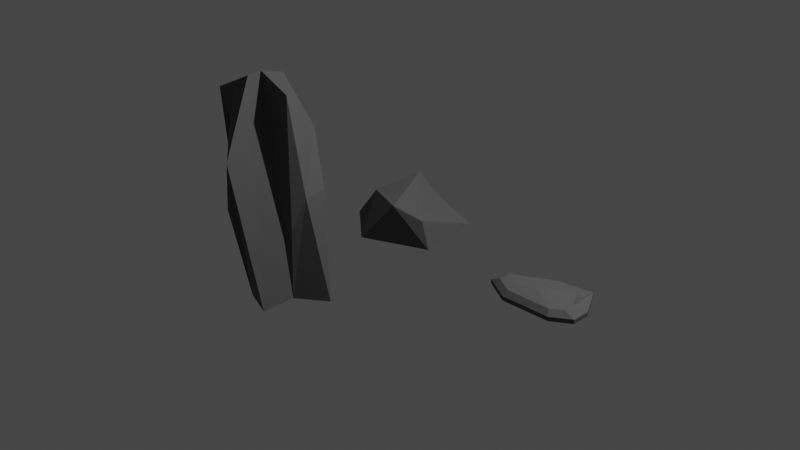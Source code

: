 # Source: rocks.blend  (saved by Blender 2.92.15; exported with 4.5.12 LTS)
import bpy
from mathutils import Matrix  # noqa: F401  (used for matrix-valued properties, if any)

bpy.ops.wm.read_factory_settings(use_empty=True)
scene = bpy.context.scene
scene.name = 'Scene'

# ---- collections
col_collection = bpy.data.collections.new('Collection'); scene.collection.children.link(col_collection)

# ---- materials (node trees are filled in below, after node groups)
mat_material_001 = bpy.data.materials.new('Material.001')
mat_material_001.use_transparent_shadow = False

# ---- material node trees
mat_material_001.use_nodes = True; mat_material_001.node_tree.nodes.clear()
_N = mat_material_001.node_tree.nodes; _L = mat_material_001.node_tree.links
n0 = _N.new('ShaderNodeOutputMaterial'); n0.name = 'Material Output'; n0.location = (300, 300)
n1 = _N.new('ShaderNodeBsdfPrincipled'); n1.name = 'Principled BSDF'; n1.location = (10, 300)
n1.distribution = 'GGX'
n1.subsurface_method = 'BURLEY'
n1.inputs[0].default_value = (0.09988, 0.09988, 0.09988, 1.0)
n1.inputs[2].default_value = 0.8773
n1.inputs[3].default_value = 1.45
n1.inputs[27].default_value = (0.0, 0.0, 0.0, 1.0)
n1.inputs[28].default_value = 1.0
_L.new(n1.outputs[0], n0.inputs[0])
n0.is_active_output = True

# ---- world
world_world = bpy.data.worlds.new('World'); scene.world = world_world
world_world.use_nodes = True; world_world.node_tree.nodes.clear()
_N = world_world.node_tree.nodes; _L = world_world.node_tree.links
n0 = _N.new('ShaderNodeOutputWorld'); n0.name = 'World Output'; n0.location = (300, 300)
n1 = _N.new('ShaderNodeBackground'); n1.name = 'Background'; n1.location = (10, 300)
n1.inputs[0].default_value = (0.05088, 0.05088, 0.05088, 1.0)
_L.new(n1.outputs[0], n0.inputs[0])
n0.is_active_output = True
world_world.color = (0.05088, 0.05088, 0.05088)
world_world.use_sun_shadow = False
world_world.sun_shadow_jitter_overblur = 0.0

# ---- cameras
cam_camera = bpy.data.cameras.new('Camera')
cam_camera.clip_end = 100.0
cam_camera.ortho_scale = 7.314

# ---- lights
light_light = bpy.data.lights.new('Light', 'POINT')
light_light.transmission_factor = 0.0
light_light.energy = 1000.0
light_light.shadow_soft_size = 0.1
light_light.shadow_maximum_resolution = 0.006
light_light.use_absolute_resolution = True

# ---- meshes
me_icosphere = bpy.data.meshes.new('Icosphere')
me_icosphere.from_pydata([(0.6684, -0.2417, -0.195), (0.0421, -0.5447, -0.1841), (-0.4483, -0.1371, -0.2071), (-0.438, 0.2756, -0.1852), (0.562, 0.4521, -0.1894), (0.3614, -0.4149, 0.2248), (-0.1024, -0.2123, 0.1777), (-0.2065, 0.4387, 0.01009), (0.1671, 0.3845, 0.01912), (0.5884, -0.2512, 0.0885), (-0.04447, 0.3342, 0.2284)], [], [(1, 2, 3, 4, 0), (0, 4, 9), (1, 0, 5), (2, 1, 6), (3, 2, 7), (4, 3, 8), (0, 9, 5), (1, 5, 6), (2, 6, 7), (3, 7, 8), (4, 8, 9), (5, 9, 10), (6, 5, 10), (7, 6, 10), (8, 7, 10), (9, 8, 10)])
_uv = me_icosphere.uv_layers.new(name='UVMap')
_uv.uv.foreach_set('vector', [0.009269, 0.2339, 0.2688, 0.0, 0.4848, 0.04134, 0.4848, 0.6051, 0.1104, 0.6036, 0.3114, 0.6051, 0.3114, 0.9981, 0.1554, 0.6079, 0.703, 0.6134, 0.703, 1.0, 0.4848, 0.7981, 0.4848, 0.4437, 0.5242, 0.102, 0.652, 0.2482, 0.6361, 0.6134, 0.4848, 0.4437, 0.8112, 0.5812, 0.9797, 0.0, 0.9797, 0.5623, 0.8722, 0.2254, 0.703, 1.0, 0.5531, 0.9561, 0.4848, 0.7981, 0.5242, 0.102, 0.7575, 0.0, 0.652, 0.2482, 0.4848, 0.4437, 0.652, 0.2482, 0.8112, 0.5812, 0.9363, 0.9042, 0.8722, 0.7622, 0.9363, 0.5623, 0.3114, 0.9981, 0.1472, 0.9951, 0.1554, 0.6079, 0.7575, 0.0, 0.8722, 0.01003, 0.8722, 0.4555, 0.652, 0.2482, 0.7575, 0.0, 0.8722, 0.4555, 0.8112, 0.5812, 0.652, 0.2482, 0.8722, 0.4555, 0.4599, 0.7725, 0.3114, 0.632, 0.4599, 0.6051, 0.1554, 0.6079, 0.1472, 0.9951, 0.009269, 0.9861])
me_icosphere.materials.append(mat_material_001)
me_icosphere.use_remesh_fix_poles = True
me_icosphere.use_remesh_preserve_attributes = False
me_icosphere.use_mirror_vertex_groups = False
me_icosphere.update()
me_icosphere_001 = bpy.data.meshes.new('Icosphere.001')
me_icosphere_001.from_pydata([(0.5374, -0.08466, 0.01276), (0.2607, -0.3224, 0.02198), (-0.2384, 0.2085, 0.1069), (-0.1988, 0.4484, 0.006928), (0.8012, 0.1234, 0.006928), (0.1411, -0.1385, 1.987), (0.0306, -0.1866, 1.909), (-0.06134, 0.0004792, 1.847), (0.2232, 0.1622, 1.966), (0.4559, 0.007624, 1.858), (0.1077, -0.295, 0.9223), (-0.0295, -0.07869, 0.006928), (0.2427, -0.5027, 0.9128), (-0.05055, -0.2562, 1.357), (0.5403, -0.4095, 0.006928), (-0.0637, 0.08123, 0.004023), (0.03026, -0.2507, 1.667), (0.2934, -0.5142, 1.351), (-0.3436, 0.03546, 0.9235), (-0.2737, 0.2795, 0.9235), (-0.1875, -0.2032, 1.824), (-0.341, -0.002094, 0.4652), (0.5388, 0.3057, 0.9437), (0.3012, 0.2859, 0.006928), (0.4887, -0.02823, 0.6338), (0.5533, 0.09057, 0.9324), (0.1389, -0.005299, 1.997), (0.2571, 0.4469, 1.412)], [], [(24, 25, 9), (14, 0, 5, 17), (11, 1, 10, 13), (19, 21, 18, 7), (23, 3, 8, 27), (24, 9, 26), (17, 5, 6, 16), (21, 20, 7, 18), (3, 19, 7, 8), (25, 27, 8, 9), (6, 5, 26, 9, 8, 7, 20), (1, 12, 13, 10), (15, 11, 13, 16), (2, 15, 16, 6), (12, 17, 16, 13), (1, 14, 17, 12), (2, 6, 20, 21), (3, 2, 21, 19), (4, 22, 27, 25), (0, 24, 26, 5), (4, 23, 27, 22), (0, 4, 25, 24), (1, 11, 15, 2, 3, 23, 4, 0, 14)])
_uv = me_icosphere_001.uv_layers.new(name='UVMap')
_uv.uv.foreach_set('vector', [0.818, 0.4007, 0.7875, 0.3199, 0.818, 0.04916, 0.5785, 0.0, 0.6723, 0.003516, 0.6453, 0.5961, 0.54, 0.4012, 0.9143, 0.9624, 0.818, 0.9575, 0.8658, 0.6925, 0.9143, 0.5647, 0.9259, 0.2913, 0.818, 0.4061, 0.854, 0.2767, 0.9137, 0.004517, 0.1507, 0.5587, 0.009269, 0.5141, 0.2903, 0.0, 0.2495, 0.1559, 0.9907, 0.9799, 0.9143, 0.6275, 0.9907, 0.5647, 0.54, 0.4013, 0.5063, 0.5988, 0.4744, 0.5808, 0.4665, 0.5096, 0.818, 0.4061, 0.8482, 0.0, 0.9137, 0.004517, 0.854, 0.2767, 0.009269, 0.5141, 0.066, 0.2508, 0.2048, 0.01145, 0.2903, 0.0, 0.7875, 0.3199, 0.6837, 0.1592, 0.7702, 0.0, 0.818, 0.04916, 0.6065, 0.7319, 0.6007, 0.692, 0.6341, 0.6732, 0.6095, 0.5996, 0.6688, 0.6303, 0.6688, 0.7331, 0.6334, 0.7953, 0.514, 0.982, 0.4614, 0.72, 0.514, 0.5988, 0.5124, 0.722, 0.968, 0.5014, 0.9259, 0.4905, 0.9454, 0.09045, 0.968, 0.0, 0.2922, 0.07477, 0.3433, 0.03475, 0.4665, 0.5096, 0.4744, 0.5808, 0.5045, 0.2766, 0.54, 0.4013, 0.4665, 0.5096, 0.4296, 0.4233, 0.4576, 0.019, 0.54, 0.0, 0.54, 0.4013, 0.5045, 0.2766, 0.2922, 0.07477, 0.4744, 0.5808, 0.4103, 0.5662, 0.2921, 0.1811, 0.9259, 0.5647, 0.8626, 0.5212, 0.818, 0.4061, 0.9259, 0.2913, 0.7741, 0.6023, 0.7252, 0.3146, 0.6837, 0.1592, 0.7875, 0.3199, 0.6723, 0.003516, 0.6837, 0.1845, 0.6837, 0.5996, 0.6453, 0.5961, 0.2921, 0.6033, 0.1507, 0.5587, 0.2495, 0.1559, 0.2921, 0.314, 0.54, 0.6169, 0.6007, 0.5996, 0.6007, 0.8814, 0.5681, 0.7988, 0.2921, 0.8034, 0.3329, 0.698, 0.3734, 0.6728, 0.3915, 0.6102, 0.4614, 0.5988, 0.4614, 0.7555, 0.4614, 0.9122, 0.3813, 0.8582, 0.2933, 0.8908])
me_icosphere_001.materials.append(mat_material_001)
me_icosphere_001.use_remesh_fix_poles = True
me_icosphere_001.use_remesh_preserve_attributes = False
me_icosphere_001.use_mirror_vertex_groups = False
me_icosphere_001.update()
me_cube_002 = bpy.data.meshes.new('Cube.002')
me_cube_002.from_pydata([(-0.1866, -0.4615, -0.1), (-0.02875, 0.1048, -0.1), (0.3149, -0.4414, -0.1), (0.3273, 0.1698, -0.1), (-0.4275, -0.1078, -0.1), (0.5, -0.1345, -0.1), (0.3013, 0.03412, -0.06456), (-0.0121, -0.02312, -0.06456), (0.5, -0.3173, -0.1), (-0.4637, -0.3039, -0.1), (-0.3827, -0.1699, -0.03041), (0.06017, -0.2742, 0.03054), (-0.1866, -0.4615, -0.0569), (-0.02875, 0.1048, -0.0569), (0.3149, -0.4414, -0.0569), (0.3273, 0.1698, -0.0569), (-0.4275, -0.1078, -0.0569), (0.5, -0.1345, -0.0569), (0.5, -0.3173, -0.0569), (-0.4637, -0.3039, -0.0569), (-0.3379, -0.232, -0.003913), (0.01632, -0.06032, 0.002514), (0.2754, -5.23e-06, -0.003913), (0.4, -0.3226, -0.003913), (0.2827, -0.4012, -0.003913), (-0.162, -0.4191, -0.003913), (-0.3525, -0.3108, -0.003913), (0.4, -0.2196, -0.003913)], [], [(1, 13, 15, 3), (8, 18, 14, 2), (3, 15, 17, 5), (1, 3, 5, 8, 2, 0, 9, 4), (2, 14, 12, 0), (9, 19, 16, 4), (5, 17, 18, 8), (4, 16, 13, 1), (10, 7, 13, 16), (7, 6, 15, 13), (26, 20, 10, 16, 19), (22, 27, 17, 15, 6), (27, 23, 18, 17), (25, 26, 19, 12), (23, 24, 14, 18), (0, 12, 19, 9), (21, 22, 6, 7), (20, 21, 7, 10), (24, 25, 12, 14), (11, 21, 20), (11, 22, 21), (11, 24, 23), (11, 25, 24), (11, 20, 26), (11, 27, 22), (11, 23, 27), (11, 26, 25)])
_uv = me_cube_002.uv_layers.new(name='UVMap')
_uv.uv.foreach_set('vector', [0.9452, 0.3366, 0.9757, 0.3362, 0.9831, 0.609, 0.9526, 0.6093, 0.8763, 0.0, 0.9072, 0.0, 0.9072, 0.1439, 0.8763, 0.1439, 0.9452, 0.6093, 0.9761, 0.6093, 0.9761, 0.866, 0.9452, 0.866, 0.4391, 0.3785, 0.4391, 0.6529, 0.202, 0.7419, 0.07301, 0.7179, 0.009269, 0.5634, 0.05969, 0.1862, 0.2067, 0.0, 0.3404, 0.05283, 0.8763, 0.1439, 0.9072, 0.1439, 0.9072, 0.5246, 0.8763, 0.5246, 0.5225, 0.8803, 0.4915, 0.8803, 0.4915, 0.7291, 0.5225, 0.7291, 0.9452, 0.866, 0.9761, 0.866, 0.9761, 1.0, 0.9452, 1.0, 0.9526, 0.0003109, 0.9831, 0.0, 0.9757, 0.3362, 0.9452, 0.3366, 0.7253, 0.6531, 0.7823, 0.3616, 0.8763, 0.3577, 0.7759, 0.6775, 0.7823, 0.3616, 0.7823, 0.1242, 0.8763, 0.08808, 0.8763, 0.3577, 0.6201, 0.6494, 0.6747, 0.6287, 0.7253, 0.6531, 0.7759, 0.6775, 0.6399, 0.7291, 0.7609, 0.1489, 0.5869, 0.08538, 0.6351, 0.0, 0.8763, 0.08808, 0.7823, 0.1242, 0.5869, 0.08538, 0.513, 0.09848, 0.5039, 0.02324, 0.6351, 0.0, 0.5173, 0.5234, 0.6201, 0.6494, 0.6399, 0.7291, 0.4904, 0.5456, 0.513, 0.09848, 0.4719, 0.1946, 0.4391, 0.1749, 0.5039, 0.02324, 0.8763, 0.5246, 0.9072, 0.5246, 0.9072, 0.7302, 0.8763, 0.7302, 0.4391, 0.9558, 0.4452, 0.7545, 0.4915, 0.7291, 0.4915, 0.9693, 0.6747, 0.6287, 0.7515, 0.3469, 0.7823, 0.3616, 0.7253, 0.6531, 0.9452, 0.1672, 0.9452, 0.5048, 0.9072, 0.5246, 0.9072, 0.1439, 0.592, 0.3426, 0.7515, 0.3469, 0.6747, 0.6287, 0.592, 0.3426, 0.7609, 0.1489, 0.7515, 0.3469, 0.592, 0.3426, 0.4719, 0.1946, 0.513, 0.09848, 0.592, 0.3426, 0.5173, 0.5234, 0.4719, 0.1946, 0.592, 0.3426, 0.6747, 0.6287, 0.6201, 0.6494, 0.592, 0.3426, 0.5869, 0.08538, 0.7609, 0.1489, 0.592, 0.3426, 0.513, 0.09848, 0.5869, 0.08538, 0.592, 0.3426, 0.6201, 0.6494, 0.5173, 0.5234])
me_cube_002.materials.append(mat_material_001)
me_cube_002.use_remesh_fix_poles = True
me_cube_002.use_remesh_preserve_attributes = False
me_cube_002.use_mirror_vertex_groups = False
me_cube_002.update()

# ---- objects
ob_light = bpy.data.objects.new('Light', light_light)
ob_camera = bpy.data.objects.new('Camera', cam_camera)
ob_icosphere = bpy.data.objects.new('Icosphere', me_icosphere)
ob_icosphere_001 = bpy.data.objects.new('Icosphere.001', me_icosphere_001)
ob_cube = bpy.data.objects.new('Cube', me_cube_002)

# ---- transforms, parenting, visibility, modifiers, constraints
ob_light.location = (4.076, 1.005, 5.904)
ob_light.rotation_euler = (0.6503, 0.05522, 1.866)
ob_light.lock_rotations_4d = False
ob_light.empty_display_type = 'ARROWS'
ob_light.color = (0.0, 0.0, 0.0, 0.0)
ob_light.lineart.crease_threshold = 0.0
ob_camera.location = (7.359, -6.926, 4.958)
ob_camera.rotation_euler = (1.109, 0.0, 0.8149)
ob_camera.lock_rotations_4d = False
ob_camera.empty_display_type = 'ARROWS'
ob_camera.color = (0.0, 0.0, 0.0, 0.0)
ob_camera.display_type = 'WIRE'
ob_camera.lineart.crease_threshold = 0.0
ob_icosphere.location = (-3.516e-18, -0.003167, 0.1805)
ob_icosphere.lineart.crease_threshold = 0.0
ob_icosphere_001.location = (0.0, -1.704, 0.0)
ob_icosphere_001.lineart.crease_threshold = 0.0
ob_cube.location = (2.0, 0.0, 0.1016)
ob_cube.lineart.crease_threshold = 0.0

# ---- collection membership
col_collection.objects.link(ob_light)
col_collection.objects.link(ob_camera)
col_collection.objects.link(ob_icosphere)
col_collection.objects.link(ob_icosphere_001)
col_collection.objects.link(ob_cube)

# ---- scene / render settings (as saved in the file)
scene.camera = ob_camera
scene.frame_start = 1; scene.frame_end = 250; scene.frame_set(1)
scene.render.engine = 'BLENDER_EEVEE_NEXT'
scene.cycles.use_denoising = False
scene.cycles.samples = 128
scene.cycles.sampling_pattern = 'TABULATED_SOBOL'
scene.cycles.use_adaptive_sampling = False
scene.cycles.use_light_tree = False
scene.view_settings.view_transform = 'Filmic'
bpy.context.view_layer.update()
